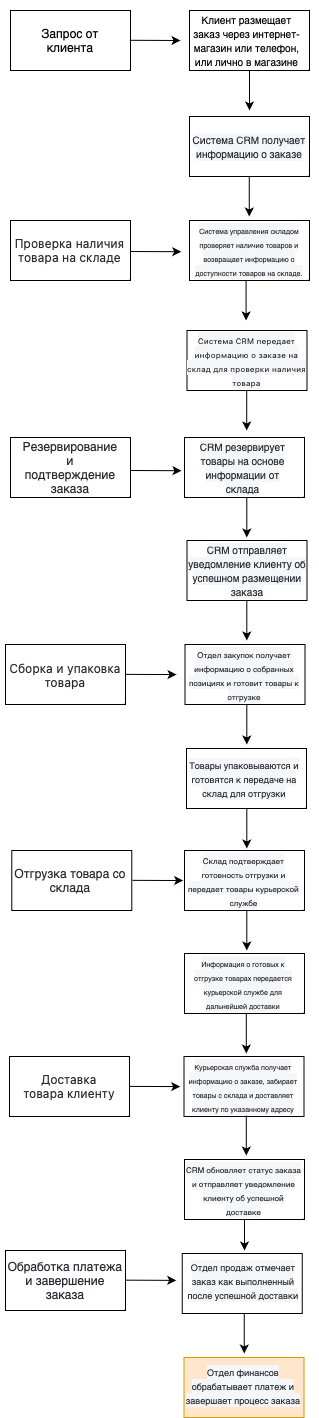

The diagram above was exported from draw.io. Its source (the exported page's mxGraphModel, read from the mxfile embedded in the PNG):
<mxGraphModel dx="954" dy="647" grid="1" gridSize="10" guides="1" tooltips="1" connect="1" arrows="1" fold="1" page="1" pageScale="1" pageWidth="827" pageHeight="1169" math="0" shadow="0">
  <root>
    <mxCell id="0" />
    <mxCell id="1" parent="0" />
    <mxCell id="vjW7CNne2gLG68Js3wMs-56" value="" style="rounded=0;whiteSpace=wrap;html=1;" vertex="1" parent="1">
      <mxGeometry x="75" y="1320" width="120" height="60" as="geometry" />
    </mxCell>
    <mxCell id="vjW7CNne2gLG68Js3wMs-1" value="" style="rounded=0;whiteSpace=wrap;html=1;" vertex="1" parent="1">
      <mxGeometry x="80" y="507" width="120" height="60" as="geometry" />
    </mxCell>
    <mxCell id="vjW7CNne2gLG68Js3wMs-2" value="" style="rounded=0;whiteSpace=wrap;html=1;" vertex="1" parent="1">
      <mxGeometry x="256.5" y="400" width="120" height="60" as="geometry" />
    </mxCell>
    <mxCell id="vjW7CNne2gLG68Js3wMs-3" value="" style="rounded=0;whiteSpace=wrap;html=1;" vertex="1" parent="1">
      <mxGeometry x="259" y="290" width="120" height="60" as="geometry" />
    </mxCell>
    <mxCell id="vjW7CNne2gLG68Js3wMs-4" value="" style="rounded=0;whiteSpace=wrap;html=1;" vertex="1" parent="1">
      <mxGeometry x="80" y="290" width="120" height="60" as="geometry" />
    </mxCell>
    <mxCell id="vjW7CNne2gLG68Js3wMs-5" value="" style="rounded=0;whiteSpace=wrap;html=1;" vertex="1" parent="1">
      <mxGeometry x="259" y="186" width="120" height="60" as="geometry" />
    </mxCell>
    <mxCell id="vjW7CNne2gLG68Js3wMs-6" value="" style="rounded=0;whiteSpace=wrap;html=1;" vertex="1" parent="1">
      <mxGeometry x="259" y="80" width="120" height="60" as="geometry" />
    </mxCell>
    <mxCell id="vjW7CNne2gLG68Js3wMs-7" value="" style="rounded=0;whiteSpace=wrap;html=1;" vertex="1" parent="1">
      <mxGeometry x="80" y="80" width="120" height="60" as="geometry" />
    </mxCell>
    <mxCell id="vjW7CNne2gLG68Js3wMs-8" value="Запрос от клиента" style="text;html=1;align=center;verticalAlign=middle;whiteSpace=wrap;rounded=0;" vertex="1" parent="1">
      <mxGeometry x="110" y="95" width="60" height="30" as="geometry" />
    </mxCell>
    <mxCell id="vjW7CNne2gLG68Js3wMs-9" value="" style="endArrow=classic;html=1;rounded=0;exitX=0.994;exitY=0.613;exitDx=0;exitDy=0;exitPerimeter=0;" edge="1" parent="1">
      <mxGeometry width="50" height="50" relative="1" as="geometry">
        <mxPoint x="199.27999999999997" y="109.77999999999997" as="sourcePoint" />
        <mxPoint x="250" y="110" as="targetPoint" />
      </mxGeometry>
    </mxCell>
    <mxCell id="vjW7CNne2gLG68Js3wMs-10" value="&lt;p&gt;&lt;font style=&quot;font-size: 10px;&quot;&gt;Клиент размещает заказ через интернет-магазин или телефон, или лично в магазине&lt;/font&gt;&lt;/p&gt;" style="text;html=1;align=center;verticalAlign=middle;whiteSpace=wrap;rounded=0;" vertex="1" parent="1">
      <mxGeometry x="259" y="95" width="115" height="30" as="geometry" />
    </mxCell>
    <mxCell id="vjW7CNne2gLG68Js3wMs-11" value="" style="endArrow=classic;html=1;rounded=0;exitX=0.5;exitY=1;exitDx=0;exitDy=0;" edge="1" parent="1" source="vjW7CNne2gLG68Js3wMs-6">
      <mxGeometry width="50" height="50" relative="1" as="geometry">
        <mxPoint x="270" y="210" as="sourcePoint" />
        <mxPoint x="319" y="180" as="targetPoint" />
      </mxGeometry>
    </mxCell>
    <mxCell id="vjW7CNne2gLG68Js3wMs-12" value="&lt;p&gt;&lt;span style=&quot;caret-color: rgb(36, 41, 47); color: rgb(36, 41, 47); text-align: left; background-color: rgb(244, 246, 248);&quot;&gt;&lt;font style=&quot;font-size: 10px;&quot; face=&quot;Helvetica&quot;&gt;Система CRM получает информацию о заказе&lt;/font&gt;&lt;/span&gt;&lt;/p&gt;" style="text;html=1;align=center;verticalAlign=middle;whiteSpace=wrap;rounded=0;" vertex="1" parent="1">
      <mxGeometry x="249" y="201" width="140" height="30" as="geometry" />
    </mxCell>
    <mxCell id="vjW7CNne2gLG68Js3wMs-13" value="&lt;p&gt;&lt;span style=&quot;box-sizing: border-box; border-width: 0px; border-style: solid; border-color: rgb(229, 231, 235); caret-color: rgb(36, 41, 47); color: rgb(36, 41, 47); font-family: -apple-system, BlinkMacSystemFont, &amp;quot;Segoe UI&amp;quot;, &amp;quot;Noto Sans&amp;quot;, Helvetica, Arial, sans-serif, &amp;quot;Apple Color Emoji&amp;quot;, &amp;quot;Segoe UI Emoji&amp;quot;; text-align: left; white-space: pre-wrap;&quot;&gt;&lt;font style=&quot;font-size: 12px;&quot;&gt;Проверка наличия товара на складе&lt;/font&gt;&lt;/span&gt;&lt;/p&gt;" style="text;html=1;align=center;verticalAlign=middle;whiteSpace=wrap;rounded=0;" vertex="1" parent="1">
      <mxGeometry x="79" y="305" width="121" height="30" as="geometry" />
    </mxCell>
    <mxCell id="vjW7CNne2gLG68Js3wMs-14" value="" style="endArrow=classic;html=1;rounded=0;exitX=0.5;exitY=1;exitDx=0;exitDy=0;" edge="1" parent="1">
      <mxGeometry width="50" height="50" relative="1" as="geometry">
        <mxPoint x="318.76" y="246" as="sourcePoint" />
        <mxPoint x="318.76" y="286" as="targetPoint" />
      </mxGeometry>
    </mxCell>
    <mxCell id="vjW7CNne2gLG68Js3wMs-15" value="" style="endArrow=classic;html=1;rounded=0;exitX=0.994;exitY=0.613;exitDx=0;exitDy=0;exitPerimeter=0;" edge="1" parent="1">
      <mxGeometry width="50" height="50" relative="1" as="geometry">
        <mxPoint x="199.99999999999997" y="321" as="sourcePoint" />
        <mxPoint x="250.72" y="321.22" as="targetPoint" />
      </mxGeometry>
    </mxCell>
    <mxCell id="vjW7CNne2gLG68Js3wMs-16" value="" style="endArrow=classic;html=1;rounded=0;exitX=0.5;exitY=1;exitDx=0;exitDy=0;" edge="1" parent="1">
      <mxGeometry width="50" height="50" relative="1" as="geometry">
        <mxPoint x="315.58" y="350" as="sourcePoint" />
        <mxPoint x="315.58" y="390" as="targetPoint" />
      </mxGeometry>
    </mxCell>
    <mxCell id="vjW7CNne2gLG68Js3wMs-18" value="&lt;p&gt;&lt;span style=&quot;caret-color: rgb(36, 41, 47); color: rgb(36, 41, 47); text-align: left; background-color: rgb(244, 246, 248);&quot;&gt;&lt;font style=&quot;font-size: 7px;&quot; face=&quot;Helvetica&quot;&gt;Система управления складом проверяет наличие товаров и возвращает информацию о доступности товаров на складе.&lt;/font&gt;&lt;/span&gt;&lt;/p&gt;" style="text;html=1;align=center;verticalAlign=middle;whiteSpace=wrap;rounded=0;" vertex="1" parent="1">
      <mxGeometry x="259" y="305" width="120" height="30" as="geometry" />
    </mxCell>
    <mxCell id="vjW7CNne2gLG68Js3wMs-19" value="&lt;p&gt;&lt;span style=&quot;caret-color: rgb(36, 41, 47); color: rgb(36, 41, 47); font-family: -apple-system, BlinkMacSystemFont, &amp;quot;Segoe UI&amp;quot;, &amp;quot;Noto Sans&amp;quot;, Helvetica, Arial, sans-serif, &amp;quot;Apple Color Emoji&amp;quot;, &amp;quot;Segoe UI Emoji&amp;quot;; text-align: left; background-color: rgb(244, 246, 248);&quot;&gt;&lt;font style=&quot;font-size: 8px;&quot;&gt;Система CRM передает информацию о заказе на склад для проверки наличия товара&lt;/font&gt;&lt;/span&gt;&lt;/p&gt;" style="text;html=1;align=center;verticalAlign=middle;whiteSpace=wrap;rounded=0;" vertex="1" parent="1">
      <mxGeometry x="251" y="415" width="131" height="30" as="geometry" />
    </mxCell>
    <mxCell id="vjW7CNne2gLG68Js3wMs-20" value="&lt;p&gt;&lt;span style=&quot;box-sizing: border-box; border-width: 0px; border-style: solid; border-color: rgb(229, 231, 235); caret-color: rgb(36, 41, 47); color: rgb(36, 41, 47); text-align: left; white-space: pre-wrap;&quot;&gt;&lt;font style=&quot;font-size: 12px;&quot; face=&quot;Helvetica&quot;&gt;Резервирование и подтверждение заказа&lt;/font&gt;&lt;/span&gt;&lt;/p&gt;" style="text;html=1;align=center;verticalAlign=middle;whiteSpace=wrap;rounded=0;" vertex="1" parent="1">
      <mxGeometry x="95" y="522" width="90" height="30" as="geometry" />
    </mxCell>
    <mxCell id="vjW7CNne2gLG68Js3wMs-21" value="" style="rounded=0;whiteSpace=wrap;html=1;" vertex="1" parent="1">
      <mxGeometry x="254" y="507" width="120" height="60" as="geometry" />
    </mxCell>
    <mxCell id="vjW7CNne2gLG68Js3wMs-22" value="" style="endArrow=classic;html=1;rounded=0;exitX=0.5;exitY=1;exitDx=0;exitDy=0;" edge="1" parent="1">
      <mxGeometry width="50" height="50" relative="1" as="geometry">
        <mxPoint x="316.21" y="460" as="sourcePoint" />
        <mxPoint x="316.21" y="500" as="targetPoint" />
      </mxGeometry>
    </mxCell>
    <mxCell id="vjW7CNne2gLG68Js3wMs-23" value="&lt;p&gt;&lt;span style=&quot;font-style: normal; font-variant-caps: normal; font-weight: 400; letter-spacing: normal; text-indent: 0px; text-transform: none; white-space: normal; word-spacing: 0px; -webkit-text-stroke-width: 0px; text-decoration: none; caret-color: rgb(36, 41, 47); color: rgb(36, 41, 47); text-align: left; background-color: rgb(244, 246, 248); float: none; display: inline !important;&quot;&gt;&lt;font style=&quot;font-size: 10px;&quot;&gt;CRM резервирует товары на основе информации от склада&lt;/font&gt;&lt;/span&gt;&lt;/p&gt;" style="text;html=1;align=center;verticalAlign=middle;whiteSpace=wrap;rounded=0;" vertex="1" parent="1">
      <mxGeometry x="256.5" y="522" width="111" height="30" as="geometry" />
    </mxCell>
    <mxCell id="vjW7CNne2gLG68Js3wMs-24" value="" style="endArrow=classic;html=1;rounded=0;exitX=0.994;exitY=0.613;exitDx=0;exitDy=0;exitPerimeter=0;" edge="1" parent="1">
      <mxGeometry width="50" height="50" relative="1" as="geometry">
        <mxPoint x="200.27999999999997" y="540" as="sourcePoint" />
        <mxPoint x="251.00000000000003" y="540.22" as="targetPoint" />
      </mxGeometry>
    </mxCell>
    <mxCell id="vjW7CNne2gLG68Js3wMs-26" value="" style="endArrow=classic;html=1;rounded=0;exitX=0.5;exitY=1;exitDx=0;exitDy=0;" edge="1" parent="1">
      <mxGeometry width="50" height="50" relative="1" as="geometry">
        <mxPoint x="316.29999999999995" y="567" as="sourcePoint" />
        <mxPoint x="316.29999999999995" y="607" as="targetPoint" />
      </mxGeometry>
    </mxCell>
    <mxCell id="vjW7CNne2gLG68Js3wMs-27" value="" style="rounded=0;whiteSpace=wrap;html=1;" vertex="1" parent="1">
      <mxGeometry x="256.5" y="610" width="120" height="60" as="geometry" />
    </mxCell>
    <mxCell id="vjW7CNne2gLG68Js3wMs-25" value="&lt;p&gt;&lt;span style=&quot;caret-color: rgb(36, 41, 47); color: rgb(36, 41, 47); text-align: left; background-color: rgb(244, 246, 248);&quot;&gt;&lt;font style=&quot;font-size: 10px;&quot; face=&quot;Helvetica&quot;&gt;CRM отправляет уведомление клиенту об успешном размещении заказа&lt;/font&gt;&lt;/span&gt;&lt;/p&gt;" style="text;html=1;align=center;verticalAlign=middle;whiteSpace=wrap;rounded=0;" vertex="1" parent="1">
      <mxGeometry x="251.5" y="625" width="130" height="30" as="geometry" />
    </mxCell>
    <mxCell id="vjW7CNne2gLG68Js3wMs-28" value="" style="rounded=0;whiteSpace=wrap;html=1;" vertex="1" parent="1">
      <mxGeometry x="75" y="714" width="120" height="60" as="geometry" />
    </mxCell>
    <mxCell id="vjW7CNne2gLG68Js3wMs-29" value="&lt;span style=&quot;box-sizing: border-box; border-width: 0px; border-style: solid; border-color: rgb(229, 231, 235); caret-color: rgb(36, 41, 47); color: rgb(36, 41, 47); font-family: -apple-system, BlinkMacSystemFont, &amp;quot;Segoe UI&amp;quot;, &amp;quot;Noto Sans&amp;quot;, Helvetica, Arial, sans-serif, &amp;quot;Apple Color Emoji&amp;quot;, &amp;quot;Segoe UI Emoji&amp;quot;; text-align: left; white-space: pre-wrap;&quot;&gt;&lt;font style=&quot;font-size: 12px;&quot;&gt;Сборка и упаковка товара&lt;/font&gt;&lt;/span&gt;" style="text;html=1;align=center;verticalAlign=middle;whiteSpace=wrap;rounded=0;" vertex="1" parent="1">
      <mxGeometry x="70" y="730" width="130" height="30" as="geometry" />
    </mxCell>
    <mxCell id="vjW7CNne2gLG68Js3wMs-30" value="" style="endArrow=classic;html=1;rounded=0;exitX=0.994;exitY=0.613;exitDx=0;exitDy=0;exitPerimeter=0;" edge="1" parent="1">
      <mxGeometry width="50" height="50" relative="1" as="geometry">
        <mxPoint x="195.27999999999997" y="743.86" as="sourcePoint" />
        <mxPoint x="246" y="744.08" as="targetPoint" />
      </mxGeometry>
    </mxCell>
    <mxCell id="vjW7CNne2gLG68Js3wMs-31" value="" style="rounded=0;whiteSpace=wrap;html=1;" vertex="1" parent="1">
      <mxGeometry x="254.5" y="714" width="120" height="60" as="geometry" />
    </mxCell>
    <mxCell id="vjW7CNne2gLG68Js3wMs-32" value="&lt;p&gt;&lt;span style=&quot;caret-color: rgb(36, 41, 47); color: rgb(36, 41, 47); text-align: left; background-color: rgb(244, 246, 248);&quot;&gt;&lt;font style=&quot;font-size: 8px;&quot; face=&quot;Helvetica&quot;&gt;Отдел закупок получает информацию о собранных позициях и готовит товары к отгрузке&lt;/font&gt;&lt;/span&gt;&lt;/p&gt;" style="text;html=1;align=center;verticalAlign=middle;whiteSpace=wrap;rounded=0;" vertex="1" parent="1">
      <mxGeometry x="246" y="729" width="136" height="30" as="geometry" />
    </mxCell>
    <mxCell id="vjW7CNne2gLG68Js3wMs-33" value="" style="endArrow=classic;html=1;rounded=0;exitX=0.5;exitY=1;exitDx=0;exitDy=0;" edge="1" parent="1">
      <mxGeometry width="50" height="50" relative="1" as="geometry">
        <mxPoint x="316.3" y="670" as="sourcePoint" />
        <mxPoint x="316.3" y="710" as="targetPoint" />
      </mxGeometry>
    </mxCell>
    <mxCell id="vjW7CNne2gLG68Js3wMs-34" value="" style="rounded=0;whiteSpace=wrap;html=1;" vertex="1" parent="1">
      <mxGeometry x="256" y="818" width="120" height="60" as="geometry" />
    </mxCell>
    <mxCell id="vjW7CNne2gLG68Js3wMs-35" value="&lt;p&gt;&lt;span style=&quot;caret-color: rgb(36, 41, 47); color: rgb(36, 41, 47); text-align: left; background-color: rgb(244, 246, 248);&quot;&gt;&lt;font style=&quot;font-size: 9px;&quot; face=&quot;Helvetica&quot;&gt;Товары упаковываются и готовятся к передаче на склад для отгрузки&lt;/font&gt;&lt;/span&gt;&lt;/p&gt;" style="text;html=1;align=center;verticalAlign=middle;whiteSpace=wrap;rounded=0;" vertex="1" parent="1">
      <mxGeometry x="249" y="833" width="130" height="30" as="geometry" />
    </mxCell>
    <mxCell id="vjW7CNne2gLG68Js3wMs-36" value="" style="endArrow=classic;html=1;rounded=0;exitX=0.5;exitY=1;exitDx=0;exitDy=0;" edge="1" parent="1">
      <mxGeometry width="50" height="50" relative="1" as="geometry">
        <mxPoint x="316.3" y="774" as="sourcePoint" />
        <mxPoint x="316.3" y="814" as="targetPoint" />
      </mxGeometry>
    </mxCell>
    <mxCell id="vjW7CNne2gLG68Js3wMs-37" value="" style="rounded=0;whiteSpace=wrap;html=1;" vertex="1" parent="1">
      <mxGeometry x="81.28" y="920" width="120" height="60" as="geometry" />
    </mxCell>
    <mxCell id="vjW7CNne2gLG68Js3wMs-38" value="&lt;p&gt;&lt;span style=&quot;box-sizing: border-box; border-width: 0px; border-style: solid; border-color: rgb(229, 231, 235); caret-color: rgb(36, 41, 47); color: rgb(36, 41, 47); text-align: left; white-space: pre-wrap;&quot;&gt;&lt;font style=&quot;font-size: 12px;&quot; face=&quot;Helvetica&quot;&gt;Отгрузка товара со склада&lt;/font&gt;&lt;/span&gt;&lt;/p&gt;" style="text;html=1;align=center;verticalAlign=middle;whiteSpace=wrap;rounded=0;" vertex="1" parent="1">
      <mxGeometry x="80" y="935" width="120" height="30" as="geometry" />
    </mxCell>
    <mxCell id="vjW7CNne2gLG68Js3wMs-39" value="" style="rounded=0;whiteSpace=wrap;html=1;" vertex="1" parent="1">
      <mxGeometry x="254" y="920" width="120" height="60" as="geometry" />
    </mxCell>
    <mxCell id="vjW7CNne2gLG68Js3wMs-40" value="" style="rounded=0;whiteSpace=wrap;html=1;" vertex="1" parent="1">
      <mxGeometry x="254" y="1023" width="120" height="60" as="geometry" />
    </mxCell>
    <mxCell id="vjW7CNne2gLG68Js3wMs-41" value="" style="endArrow=classic;html=1;rounded=0;exitX=0.5;exitY=1;exitDx=0;exitDy=0;" edge="1" parent="1">
      <mxGeometry width="50" height="50" relative="1" as="geometry">
        <mxPoint x="316.3" y="878" as="sourcePoint" />
        <mxPoint x="316.3" y="918" as="targetPoint" />
      </mxGeometry>
    </mxCell>
    <mxCell id="vjW7CNne2gLG68Js3wMs-42" value="" style="endArrow=classic;html=1;rounded=0;exitX=0.5;exitY=1;exitDx=0;exitDy=0;" edge="1" parent="1">
      <mxGeometry width="50" height="50" relative="1" as="geometry">
        <mxPoint x="316.3" y="980" as="sourcePoint" />
        <mxPoint x="316.3" y="1020" as="targetPoint" />
      </mxGeometry>
    </mxCell>
    <mxCell id="vjW7CNne2gLG68Js3wMs-43" value="" style="endArrow=classic;html=1;rounded=0;exitX=0.994;exitY=0.613;exitDx=0;exitDy=0;exitPerimeter=0;" edge="1" parent="1">
      <mxGeometry width="50" height="50" relative="1" as="geometry">
        <mxPoint x="201.90999999999997" y="949.83" as="sourcePoint" />
        <mxPoint x="252.63" y="950.0500000000001" as="targetPoint" />
      </mxGeometry>
    </mxCell>
    <mxCell id="vjW7CNne2gLG68Js3wMs-44" value="&lt;p&gt;&lt;span style=&quot;caret-color: rgb(36, 41, 47); color: rgb(36, 41, 47); text-align: left; background-color: rgb(244, 246, 248);&quot;&gt;&lt;font style=&quot;font-size: 8px;&quot; face=&quot;Helvetica&quot;&gt;Склад подтверждает готовность отгрузки и передает товары курьерской службе&lt;/font&gt;&lt;/span&gt;&lt;/p&gt;" style="text;html=1;align=center;verticalAlign=middle;whiteSpace=wrap;rounded=0;" vertex="1" parent="1">
      <mxGeometry x="252.63" y="935" width="120.75" height="30" as="geometry" />
    </mxCell>
    <mxCell id="vjW7CNne2gLG68Js3wMs-45" value="&lt;p&gt;&lt;span style=&quot;caret-color: rgb(36, 41, 47); color: rgb(36, 41, 47); text-align: left; background-color: rgb(244, 246, 248);&quot;&gt;&lt;font style=&quot;font-size: 7px;&quot; face=&quot;Helvetica&quot;&gt;Информация о готовых к отгрузке товарах передается курьерской службе для дальнейшей доставки&lt;/font&gt;&lt;/span&gt;&lt;/p&gt;" style="text;html=1;align=center;verticalAlign=middle;whiteSpace=wrap;rounded=0;" vertex="1" parent="1">
      <mxGeometry x="257.5" y="1038" width="110.12" height="30" as="geometry" />
    </mxCell>
    <mxCell id="vjW7CNne2gLG68Js3wMs-46" value="" style="rounded=0;whiteSpace=wrap;html=1;" vertex="1" parent="1">
      <mxGeometry x="79" y="1126" width="120" height="60" as="geometry" />
    </mxCell>
    <mxCell id="vjW7CNne2gLG68Js3wMs-47" value="" style="rounded=0;whiteSpace=wrap;html=1;" vertex="1" parent="1">
      <mxGeometry x="254" y="1229" width="120" height="60" as="geometry" />
    </mxCell>
    <mxCell id="vjW7CNne2gLG68Js3wMs-48" value="" style="rounded=0;whiteSpace=wrap;html=1;" vertex="1" parent="1">
      <mxGeometry x="253.5" y="1126" width="120" height="60" as="geometry" />
    </mxCell>
    <mxCell id="vjW7CNne2gLG68Js3wMs-49" value="&lt;span style=&quot;box-sizing: border-box; border-width: 0px; border-style: solid; border-color: rgb(229, 231, 235); caret-color: rgb(36, 41, 47); color: rgb(36, 41, 47); font-family: -apple-system, BlinkMacSystemFont, &amp;quot;Segoe UI&amp;quot;, &amp;quot;Noto Sans&amp;quot;, Helvetica, Arial, sans-serif, &amp;quot;Apple Color Emoji&amp;quot;, &amp;quot;Segoe UI Emoji&amp;quot;; text-align: left; white-space: pre-wrap;&quot;&gt;&lt;font style=&quot;font-size: 12px;&quot;&gt;Доставка товара клиенту&lt;/font&gt;&lt;/span&gt;" style="text;html=1;align=center;verticalAlign=middle;whiteSpace=wrap;rounded=0;" vertex="1" parent="1">
      <mxGeometry x="89" y="1141" width="100" height="30" as="geometry" />
    </mxCell>
    <mxCell id="vjW7CNne2gLG68Js3wMs-50" value="&lt;p&gt;&lt;span style=&quot;caret-color: rgb(36, 41, 47); color: rgb(36, 41, 47); text-align: left; background-color: rgb(244, 246, 248);&quot;&gt;&lt;font style=&quot;font-size: 7px;&quot; face=&quot;Helvetica&quot;&gt;Курьерская служба получает информацию о заказе, забирает товары с склада и доставляет клиенту по указанному адресу&lt;/font&gt;&lt;/span&gt;&lt;/p&gt;" style="text;html=1;align=center;verticalAlign=middle;whiteSpace=wrap;rounded=0;" vertex="1" parent="1">
      <mxGeometry x="251" y="1141" width="124" height="30" as="geometry" />
    </mxCell>
    <mxCell id="vjW7CNne2gLG68Js3wMs-52" value="" style="endArrow=classic;html=1;rounded=0;exitX=0.5;exitY=1;exitDx=0;exitDy=0;" edge="1" parent="1">
      <mxGeometry width="50" height="50" relative="1" as="geometry">
        <mxPoint x="315.8" y="1185" as="sourcePoint" />
        <mxPoint x="315.8" y="1225" as="targetPoint" />
      </mxGeometry>
    </mxCell>
    <mxCell id="vjW7CNne2gLG68Js3wMs-53" value="" style="endArrow=classic;html=1;rounded=0;exitX=0.5;exitY=1;exitDx=0;exitDy=0;" edge="1" parent="1">
      <mxGeometry width="50" height="50" relative="1" as="geometry">
        <mxPoint x="315.8" y="1083" as="sourcePoint" />
        <mxPoint x="315.8" y="1123" as="targetPoint" />
      </mxGeometry>
    </mxCell>
    <mxCell id="vjW7CNne2gLG68Js3wMs-54" value="" style="endArrow=classic;html=1;rounded=0;exitX=0.994;exitY=0.613;exitDx=0;exitDy=0;exitPerimeter=0;" edge="1" parent="1">
      <mxGeometry width="50" height="50" relative="1" as="geometry">
        <mxPoint x="198.99999999999997" y="1155.89" as="sourcePoint" />
        <mxPoint x="249.72" y="1156.1100000000004" as="targetPoint" />
      </mxGeometry>
    </mxCell>
    <mxCell id="vjW7CNne2gLG68Js3wMs-55" value="&lt;p&gt;&lt;span style=&quot;box-sizing: border-box; border-width: 0px; border-style: solid; border-color: rgb(229, 231, 235); caret-color: rgb(36, 41, 47); color: rgb(36, 41, 47); text-align: left; white-space: pre-wrap;&quot;&gt;&lt;font style=&quot;font-size: 12px;&quot; face=&quot;Helvetica&quot;&gt;Обработка платежа и завершение заказа&lt;/font&gt;&lt;/span&gt;&lt;/p&gt;" style="text;html=1;align=center;verticalAlign=middle;whiteSpace=wrap;rounded=0;" vertex="1" parent="1">
      <mxGeometry x="75" y="1335" width="120" height="30" as="geometry" />
    </mxCell>
    <mxCell id="vjW7CNne2gLG68Js3wMs-57" value="" style="rounded=0;whiteSpace=wrap;html=1;" vertex="1" parent="1">
      <mxGeometry x="251.75" y="1323" width="120" height="60" as="geometry" />
    </mxCell>
    <mxCell id="vjW7CNne2gLG68Js3wMs-58" value="" style="rounded=0;whiteSpace=wrap;html=1;fillColor=#ffe6cc;strokeColor=#d79b00;" vertex="1" parent="1">
      <mxGeometry x="253.5" y="1427" width="120" height="60" as="geometry" />
    </mxCell>
    <mxCell id="vjW7CNne2gLG68Js3wMs-59" value="" style="endArrow=classic;html=1;rounded=0;exitX=0.5;exitY=1;exitDx=0;exitDy=0;" edge="1" parent="1">
      <mxGeometry width="50" height="50" relative="1" as="geometry">
        <mxPoint x="313.76" y="1383" as="sourcePoint" />
        <mxPoint x="313.76" y="1423" as="targetPoint" />
      </mxGeometry>
    </mxCell>
    <mxCell id="vjW7CNne2gLG68Js3wMs-61" value="" style="endArrow=classic;html=1;rounded=0;exitX=0.994;exitY=0.613;exitDx=0;exitDy=0;exitPerimeter=0;" edge="1" parent="1">
      <mxGeometry width="50" height="50" relative="1" as="geometry">
        <mxPoint x="194.99999999999997" y="1349.6599999999999" as="sourcePoint" />
        <mxPoint x="245.72" y="1349.88" as="targetPoint" />
      </mxGeometry>
    </mxCell>
    <mxCell id="vjW7CNne2gLG68Js3wMs-62" value="&lt;p&gt;&lt;span style=&quot;caret-color: rgb(36, 41, 47); color: rgb(36, 41, 47); text-align: left; background-color: rgb(244, 246, 248);&quot;&gt;&lt;font style=&quot;font-size: 9px;&quot; face=&quot;Helvetica&quot;&gt;Отдел продаж отмечает заказ как выполненный после успешной доставки&lt;/font&gt;&lt;/span&gt;&lt;/p&gt;" style="text;html=1;align=center;verticalAlign=middle;whiteSpace=wrap;rounded=0;" vertex="1" parent="1">
      <mxGeometry x="251" y="1335" width="124" height="30" as="geometry" />
    </mxCell>
    <mxCell id="vjW7CNne2gLG68Js3wMs-63" value="&lt;p&gt;&lt;span style=&quot;caret-color: rgb(36, 41, 47); color: rgb(36, 41, 47); text-align: left; background-color: rgb(244, 246, 248);&quot;&gt;&lt;font style=&quot;font-size: 9px;&quot; face=&quot;Helvetica&quot;&gt;Отдел финансов обрабатывает платеж и завершает процесс заказа&lt;/font&gt;&lt;/span&gt;&lt;/p&gt;" style="text;html=1;align=center;verticalAlign=middle;whiteSpace=wrap;rounded=0;" vertex="1" parent="1">
      <mxGeometry x="247.56" y="1440" width="130" height="30" as="geometry" />
    </mxCell>
    <mxCell id="vjW7CNne2gLG68Js3wMs-64" value="" style="endArrow=classic;html=1;rounded=0;exitX=0.5;exitY=1;exitDx=0;exitDy=0;" edge="1" parent="1" source="vjW7CNne2gLG68Js3wMs-47">
      <mxGeometry width="50" height="50" relative="1" as="geometry">
        <mxPoint x="316.15999999999997" y="1254" as="sourcePoint" />
        <mxPoint x="314" y="1320" as="targetPoint" />
      </mxGeometry>
    </mxCell>
    <mxCell id="vjW7CNne2gLG68Js3wMs-51" value="&lt;p&gt;&lt;span style=&quot;caret-color: rgb(36, 41, 47); color: rgb(36, 41, 47); text-align: left; background-color: rgb(244, 246, 248);&quot;&gt;&lt;font style=&quot;font-size: 8px;&quot;&gt;CRM обновляет статус заказа и отправляет уведомление клиенту об успешной доставке&lt;/font&gt;&lt;/span&gt;&lt;/p&gt;" style="text;html=1;align=center;verticalAlign=middle;whiteSpace=wrap;rounded=0;" vertex="1" parent="1">
      <mxGeometry x="255.25" y="1244" width="116.5" height="30" as="geometry" />
    </mxCell>
  </root>
</mxGraphModel>